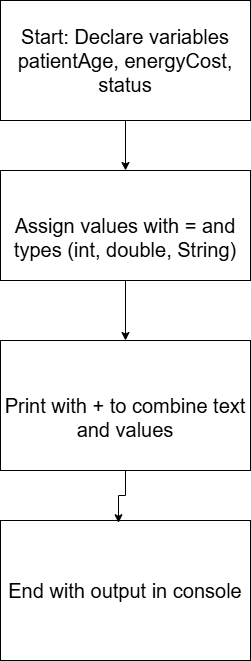

The diagram above was exported from draw.io. Its source (the exported page's mxGraphModel, read from the mxfile embedded in the PNG):
<mxGraphModel dx="1042" dy="562" grid="1" gridSize="10" guides="1" tooltips="1" connect="1" arrows="1" fold="1" page="1" pageScale="1" pageWidth="850" pageHeight="1100" math="0" shadow="0">
  <root>
    <mxCell id="0" />
    <mxCell id="1" parent="0" />
    <mxCell id="Da4pB7EhVHQIcqvwXRyb-7" edge="1" parent="1" source="Da4pB7EhVHQIcqvwXRyb-1" style="edgeStyle=orthogonalEdgeStyle;rounded=0;orthogonalLoop=1;jettySize=auto;html=1;exitX=0.5;exitY=1;exitDx=0;exitDy=0;entryX=0.5;entryY=0;entryDx=0;entryDy=0;" target="Da4pB7EhVHQIcqvwXRyb-2">
      <mxGeometry relative="1" as="geometry" />
    </mxCell>
    <mxCell id="Da4pB7EhVHQIcqvwXRyb-1" parent="1" style="rounded=0;whiteSpace=wrap;html=1;" value="&lt;font style=&quot;font-size: 20px;&quot;&gt;Start: Declare variables patientAge, energyCost, status&lt;/font&gt;" vertex="1">
      <mxGeometry height="120" width="250" x="320" y="70" as="geometry" />
    </mxCell>
    <mxCell id="Da4pB7EhVHQIcqvwXRyb-8" edge="1" parent="1" source="Da4pB7EhVHQIcqvwXRyb-2" style="edgeStyle=orthogonalEdgeStyle;rounded=0;orthogonalLoop=1;jettySize=auto;html=1;exitX=0.5;exitY=1;exitDx=0;exitDy=0;entryX=0.5;entryY=0;entryDx=0;entryDy=0;" target="Da4pB7EhVHQIcqvwXRyb-3">
      <mxGeometry relative="1" as="geometry" />
    </mxCell>
    <mxCell id="Da4pB7EhVHQIcqvwXRyb-2" parent="1" style="rounded=0;whiteSpace=wrap;html=1;" value="&lt;font style=&quot;font-size: 20px;&quot;&gt;&lt;br&gt;Assign values with = and types (int, double, String)&lt;br&gt;&lt;/font&gt;" vertex="1">
      <mxGeometry height="110" width="250" x="320" y="240" as="geometry" />
    </mxCell>
    <mxCell id="Da4pB7EhVHQIcqvwXRyb-3" parent="1" style="rounded=0;whiteSpace=wrap;html=1;" value="&lt;font style=&quot;font-size: 20px;&quot;&gt;&lt;br&gt;Print with + to combine text and values&lt;br&gt;&lt;/font&gt;" vertex="1">
      <mxGeometry height="130" width="250" x="320" y="410" as="geometry" />
    </mxCell>
    <mxCell id="Da4pB7EhVHQIcqvwXRyb-6" parent="1" style="rounded=0;whiteSpace=wrap;html=1;" value="&lt;font style=&quot;font-size: 20px;&quot;&gt;End with output in console&lt;/font&gt;" vertex="1">
      <mxGeometry height="140" width="250" x="320" y="590" as="geometry" />
    </mxCell>
    <mxCell id="Da4pB7EhVHQIcqvwXRyb-9" edge="1" parent="1" source="Da4pB7EhVHQIcqvwXRyb-3" style="edgeStyle=orthogonalEdgeStyle;rounded=0;orthogonalLoop=1;jettySize=auto;html=1;exitX=0.5;exitY=1;exitDx=0;exitDy=0;entryX=0.472;entryY=0.016;entryDx=0;entryDy=0;entryPerimeter=0;" target="Da4pB7EhVHQIcqvwXRyb-6">
      <mxGeometry relative="1" as="geometry" />
    </mxCell>
  </root>
</mxGraphModel>